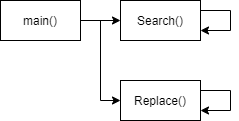

The diagram above was exported from draw.io. Its source (the exported page's mxGraphModel, read from the mxfile embedded in the PNG):
<mxGraphModel dx="570" dy="313" grid="1" gridSize="10" guides="1" tooltips="1" connect="1" arrows="1" fold="1" page="1" pageScale="1" pageWidth="827" pageHeight="1169" math="0" shadow="0">
  <root>
    <mxCell id="0" />
    <mxCell id="1" parent="0" />
    <mxCell id="7EvI3B-Nl9YyIXTM5dHI-5" style="edgeStyle=orthogonalEdgeStyle;rounded=0;orthogonalLoop=1;jettySize=auto;html=1;exitX=1;exitY=0.5;exitDx=0;exitDy=0;entryX=0;entryY=0.5;entryDx=0;entryDy=0;" edge="1" parent="1" source="7EvI3B-Nl9YyIXTM5dHI-2" target="7EvI3B-Nl9YyIXTM5dHI-3">
      <mxGeometry relative="1" as="geometry" />
    </mxCell>
    <mxCell id="7EvI3B-Nl9YyIXTM5dHI-6" style="edgeStyle=orthogonalEdgeStyle;rounded=0;orthogonalLoop=1;jettySize=auto;html=1;exitX=1;exitY=0.5;exitDx=0;exitDy=0;entryX=0;entryY=0.5;entryDx=0;entryDy=0;" edge="1" parent="1" source="7EvI3B-Nl9YyIXTM5dHI-2" target="7EvI3B-Nl9YyIXTM5dHI-4">
      <mxGeometry relative="1" as="geometry" />
    </mxCell>
    <mxCell id="7EvI3B-Nl9YyIXTM5dHI-2" value="main()" style="rounded=0;whiteSpace=wrap;html=1;" vertex="1" parent="1">
      <mxGeometry x="320" y="240" width="80" height="40" as="geometry" />
    </mxCell>
    <mxCell id="7EvI3B-Nl9YyIXTM5dHI-3" value="Search()" style="rounded=0;whiteSpace=wrap;html=1;" vertex="1" parent="1">
      <mxGeometry x="440" y="240" width="80" height="40" as="geometry" />
    </mxCell>
    <mxCell id="7EvI3B-Nl9YyIXTM5dHI-4" value="Replace()" style="rounded=0;whiteSpace=wrap;html=1;" vertex="1" parent="1">
      <mxGeometry x="440" y="320" width="80" height="40" as="geometry" />
    </mxCell>
    <mxCell id="7EvI3B-Nl9YyIXTM5dHI-7" style="edgeStyle=orthogonalEdgeStyle;rounded=0;orthogonalLoop=1;jettySize=auto;html=1;exitX=1;exitY=0.25;exitDx=0;exitDy=0;entryX=1;entryY=0.75;entryDx=0;entryDy=0;" edge="1" parent="1" source="7EvI3B-Nl9YyIXTM5dHI-3" target="7EvI3B-Nl9YyIXTM5dHI-3">
      <mxGeometry relative="1" as="geometry">
        <Array as="points">
          <mxPoint x="550" y="250" />
          <mxPoint x="550" y="270" />
        </Array>
      </mxGeometry>
    </mxCell>
    <mxCell id="7EvI3B-Nl9YyIXTM5dHI-8" style="edgeStyle=orthogonalEdgeStyle;rounded=0;orthogonalLoop=1;jettySize=auto;html=1;exitX=1;exitY=0.25;exitDx=0;exitDy=0;entryX=1;entryY=0.75;entryDx=0;entryDy=0;" edge="1" parent="1" source="7EvI3B-Nl9YyIXTM5dHI-4" target="7EvI3B-Nl9YyIXTM5dHI-4">
      <mxGeometry relative="1" as="geometry">
        <Array as="points">
          <mxPoint x="550" y="330" />
          <mxPoint x="550" y="350" />
        </Array>
      </mxGeometry>
    </mxCell>
  </root>
</mxGraphModel>